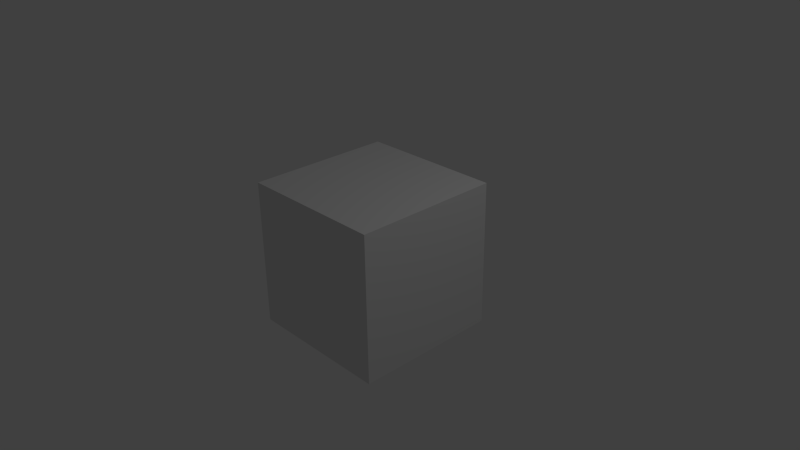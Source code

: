 # Source: 26_magx_sensor1_circle.blend  (saved by Blender 2.70.0; exported with 4.5.12 LTS)
import bpy
from mathutils import Matrix  # noqa: F401  (used for matrix-valued properties, if any)

bpy.ops.wm.read_factory_settings(use_empty=True)
scene = bpy.context.scene
scene.name = 'Scene'

# ---- collections
col_collection_1 = bpy.data.collections.new('Collection 1'); scene.collection.children.link(col_collection_1)

# ---- materials (node trees are filled in below, after node groups)
mat_material = bpy.data.materials.new('Material')
mat_material.alpha_threshold = 0.0
mat_material.use_transparent_shadow = False
mat_material.roughness = 0.5
mat_material.line_color = (0.0, 0.0, 0.0, 1.0)

# ---- material node trees

# ---- world
world_world = bpy.data.worlds.new('World'); scene.world = world_world
world_world.color = (0.05088, 0.05088, 0.05088)
world_world.use_sun_shadow = False
world_world.sun_shadow_jitter_overblur = 0.0
world_world.cycles.sampling_method = 'MANUAL'
world_world.cycles.sample_map_resolution = 256

# ---- cameras
cam_camera = bpy.data.cameras.new('Camera')
cam_camera.clip_end = 100.0
cam_camera.lens = 35.0
cam_camera.sensor_width = 32.0
cam_camera.sensor_height = 18.0
cam_camera.ortho_scale = 7.314
cam_camera.dof.focus_distance = 0.0
cam_camera.dof.aperture_fstop = 128.0

# ---- lights
light_lamp = bpy.data.lights.new('Lamp', 'POINT')
light_lamp.transmission_factor = 0.0
light_lamp.cutoff_distance = 30.0
light_lamp.energy = 100.0
light_lamp.shadow_buffer_clip_start = 1.001
light_lamp.shadow_soft_size = 0.1
light_lamp.shadow_maximum_resolution = 0.006
light_lamp.use_absolute_resolution = True
light_lamp.cycles.use_multiple_importance_sampling = False

# ---- meshes
me_test = bpy.data.meshes.new('test')
me_test.from_pydata([(194.0, 486.0, -52.0), (199.0, 481.0, -26.0), (204.0, 476.0, 25.0), (199.0, 471.0, 53.0), (194.0, 466.0, 27.0), (189.0, 471.0, -23.0), (184.0, 476.0, -69.0), (189.0, 481.0, -73.0), (222.0, 446.0, -63.0), (227.0, 441.0, -46.0), (232.0, 436.0, 25.0), (227.0, 431.0, 50.0), (222.0, 426.0, 31.0), (217.0, 431.0, -18.0), (212.0, 436.0, -65.0), (217.0, 441.0, -68.0), (268.0, 380.0, -76.0), (273.0, 375.0, -32.0), (278.0, 370.0, 24.0), (273.0, 365.0, 57.0), (268.0, 360.0, 47.0), (263.0, 365.0, -4.0), (258.0, 370.0, -46.0), (263.0, 375.0, -71.0), (296.0, 307.0, -136.0), (301.0, 302.0, -91.0), (306.0, 297.0, -14.0), (301.0, 292.0, 59.0), (296.0, 287.0, 88.0), (291.0, 292.0, 82.0), (286.0, 297.0, 18.0), (291.0, 302.0, -79.0), (351.0, 335.0, -47.0), (356.0, 330.0, -48.0), (361.0, 325.0, -26.0), (356.0, 320.0, 9.0), (351.0, 315.0, 26.0), (346.0, 320.0, 24.0), (341.0, 325.0, 8.0), (346.0, 330.0, -25.0), (345.0, 384.0, -52.0), (350.0, 379.0, -29.0), (355.0, 374.0, 17.0), (350.0, 369.0, 37.0), (345.0, 364.0, 32.0), (340.0, 369.0, -8.0), (335.0, 374.0, -37.0), (340.0, 379.0, -47.0), (321.0, 442.0, -48.0), (326.0, 437.0, -16.0), (331.0, 432.0, 30.0), (326.0, 427.0, 45.0), (321.0, 422.0, 29.0), (316.0, 427.0, -18.0), (311.0, 432.0, -53.0), (316.0, 437.0, -67.0), (289.0, 497.0, -48.0), (294.0, 492.0, -1.0), (299.0, 487.0, 44.0), (294.0, 482.0, 48.0), (289.0, 477.0, 27.0), (284.0, 482.0, -24.0), (279.0, 487.0, -68.0), (284.0, 492.0, -78.0), (261.0, 540.0, -42.0), (266.0, 535.0, 15.0), (271.0, 530.0, 64.0), (266.0, 525.0, 62.0), (261.0, 520.0, 24.0), (256.0, 525.0, -35.0), (251.0, 530.0, -85.0), (256.0, 535.0, -90.0), (184.0, 529.0, -56.0), (189.0, 524.0, -9.0), (194.0, 519.0, 44.0), (189.0, 514.0, 58.0), (184.0, 509.0, 24.0), (179.0, 514.0, -22.0), (174.0, 519.0, -67.0), (179.0, 524.0, -68.0), (109.0, 529.0, -17.0), (114.0, 524.0, 30.0), (119.0, 519.0, 58.0), (114.0, 514.0, 44.0), (109.0, 509.0, -3.0), (104.0, 514.0, -55.0), (99.0, 519.0, -88.0), (104.0, 524.0, -48.0), (114.0, 493.0, -3.0), (119.0, 488.0, 45.0), (124.0, 483.0, 51.0), (119.0, 478.0, 23.0), (114.0, 473.0, -20.0), (109.0, 478.0, -55.0), (104.0, 483.0, -72.0), (109.0, 488.0, -56.0), (118.0, 448.0, -28.0), (123.0, 443.0, 32.0), (128.0, 438.0, 58.0), (123.0, 433.0, 49.0), (118.0, 428.0, 10.0), (113.0, 433.0, -50.0), (108.0, 438.0, -80.0), (113.0, 443.0, -77.0), (116.0, 400.0, -46.0), (121.0, 395.0, 2.0), (126.0, 390.0, 56.0), (121.0, 385.0, 61.0), (116.0, 380.0, 29.0), (111.0, 385.0, -34.0), (106.0, 390.0, -76.0), (111.0, 395.0, -84.0), (111.0, 319.0, -43.0), (116.0, 314.0, 17.0), (121.0, 309.0, 54.0), (116.0, 304.0, 61.0), (111.0, 299.0, 31.0), (106.0, 304.0, -14.0), (101.0, 309.0, -72.0), (106.0, 314.0, -83.0), (112.0, 245.0, -48.0), (117.0, 240.0, 11.0), (122.0, 235.0, 49.0), (117.0, 230.0, 54.0), (112.0, 225.0, 24.0), (107.0, 230.0, -25.0), (102.0, 235.0, -70.0), (107.0, 240.0, -82.0), (99.0, 188.0, -48.0), (104.0, 183.0, 9.0), (109.0, 178.0, 44.0), (104.0, 173.0, 51.0), (99.0, 168.0, 27.0), (94.0, 173.0, -20.0), (89.0, 178.0, -68.0), (94.0, 183.0, -84.0), (122.0, 141.0, -39.0), (127.0, 136.0, 12.0), (132.0, 131.0, 48.0), (127.0, 126.0, 53.0), (122.0, 121.0, 19.0), (117.0, 126.0, -40.0), (112.0, 131.0, -73.0), (117.0, 136.0, -81.0), (148.0, 97.0, -40.0), (153.0, 92.0, 10.0), (158.0, 87.0, 40.0), (153.0, 82.0, 39.0), (148.0, 77.0, 16.0), (143.0, 82.0, -25.0), (138.0, 87.0, -60.0), (143.0, 92.0, -70.0), (172.0, 51.0, -37.0), (177.0, 46.0, 18.0), (182.0, 41.0, 49.0), (177.0, 36.0, 46.0), (172.0, 31.0, 11.0), (167.0, 36.0, -38.0), (162.0, 41.0, -68.0), (167.0, 46.0, -75.0), (236.0, 72.0, -41.0), (241.0, 67.0, 15.0), (246.0, 62.0, 56.0), (241.0, 57.0, 52.0), (236.0, 52.0, 16.0), (231.0, 57.0, -42.0), (226.0, 62.0, -74.0), (231.0, 67.0, -79.0), (297.0, 102.0, -39.0), (302.0, 97.0, 24.0), (307.0, 92.0, 74.0), (302.0, 87.0, 67.0), (297.0, 82.0, 13.0), (292.0, 87.0, -54.0), (287.0, 92.0, -95.0), (292.0, 97.0, -89.0), (344.0, 121.0, -36.0), (349.0, 116.0, 27.0), (354.0, 111.0, 67.0), (349.0, 106.0, 65.0), (344.0, 101.0, 21.0), (339.0, 106.0, -40.0), (334.0, 111.0, -89.0), (339.0, 116.0, -87.0), (399.0, 140.0, -26.0), (404.0, 135.0, 10.0), (409.0, 130.0, 47.0), (404.0, 125.0, 44.0), (399.0, 120.0, 4.0), (394.0, 125.0, -52.0), (389.0, 130.0, -67.0), (394.0, 135.0, -55.0), (447.0, 166.0, -45.0), (452.0, 161.0, 9.0), (457.0, 156.0, 62.0), (452.0, 151.0, 62.0), (447.0, 146.0, 21.0), (442.0, 151.0, -34.0), (437.0, 156.0, -82.0), (442.0, 161.0, -69.0), (493.0, 186.0, 0.0), (498.0, 181.0, 28.0), (503.0, 176.0, 43.0), (498.0, 171.0, 26.0), (493.0, 166.0, -14.0), (488.0, 171.0, -56.0), (483.0, 176.0, -61.0), (488.0, 181.0, -33.0), (535.0, 217.0, -24.0), (540.0, 212.0, 10.0), (545.0, 207.0, 40.0), (540.0, 202.0, 36.0), (535.0, 197.0, 4.0), (530.0, 202.0, -40.0), (525.0, 207.0, -66.0), (530.0, 212.0, -55.0), (524.0, 259.0, -6.0), (529.0, 254.0, 28.0), (534.0, 249.0, 47.0), (529.0, 244.0, 27.0), (524.0, 239.0, -14.0), (519.0, 244.0, -52.0), (514.0, 249.0, -64.0), (519.0, 254.0, -38.0), (497.0, 309.0, 47.0), (502.0, 304.0, 97.0), (507.0, 299.0, 83.0), (502.0, 294.0, -7.0), (497.0, 289.0, -87.0), (492.0, 294.0, -108.0), (487.0, 299.0, -85.0), (492.0, 304.0, -18.0), (468.0, 371.0, 81.0), (473.0, 366.0, -30.0), (478.0, 361.0, -102.0), (473.0, 356.0, -103.0), (468.0, 351.0, -78.0), (463.0, 356.0, -20.0), (458.0, 361.0, 45.0), (463.0, 366.0, 120.0), (445.0, 413.0, -33.0), (450.0, 408.0, -12.0), (455.0, 403.0, 26.0), (450.0, 398.0, 37.0), (445.0, 393.0, 10.0), (440.0, 398.0, -30.0), (435.0, 403.0, -50.0), (440.0, 408.0, -45.0), (421.0, 463.0, -48.0), (426.0, 458.0, -21.0), (431.0, 453.0, 28.0), (426.0, 448.0, 50.0), (421.0, 443.0, 25.0), (416.0, 448.0, -24.0), (411.0, 453.0, -60.0), (416.0, 458.0, -61.0), (407.0, 501.0, -26.0), (412.0, 496.0, 24.0), (417.0, 491.0, 68.0), (412.0, 486.0, 51.0), (407.0, 481.0, -1.0), (402.0, 486.0, -63.0), (397.0, 491.0, -91.0), (402.0, 496.0, -71.0), (377.0, 543.0, -50.0), (382.0, 538.0, -11.0), (387.0, 533.0, 50.0), (382.0, 528.0, 56.0), (377.0, 523.0, 24.0), (372.0, 528.0, -32.0), (367.0, 533.0, -69.0), (372.0, 538.0, -74.0), (356.0, 586.0, -42.0), (361.0, 581.0, 2.0), (366.0, 576.0, 58.0), (361.0, 571.0, 55.0), (356.0, 566.0, 15.0), (351.0, 571.0, -34.0), (346.0, 576.0, -74.0), (351.0, 581.0, -73.0), (320.0, 624.0, -39.0), (325.0, 619.0, 17.0), (330.0, 614.0, 63.0), (325.0, 609.0, 53.0), (320.0, 604.0, 18.0), (315.0, 609.0, -39.0), (310.0, 614.0, -79.0), (315.0, 619.0, -81.0), (260.0, 625.0, -20.0), (265.0, 620.0, 34.0), (270.0, 615.0, 63.0), (265.0, 610.0, 43.0), (260.0, 605.0, 0.0), (255.0, 610.0, -54.0), (250.0, 615.0, -85.0), (255.0, 620.0, -63.0), (200.0, 622.0, -33.0), (205.0, 617.0, 20.0), (210.0, 612.0, 64.0), (205.0, 607.0, 50.0), (200.0, 602.0, 8.0), (195.0, 607.0, -50.0), (190.0, 612.0, -83.0), (195.0, 617.0, -72.0), (141.0, 625.0, -41.0), (146.0, 620.0, 8.0), (151.0, 615.0, 50.0), (146.0, 610.0, 61.0), (141.0, 605.0, 26.0), (136.0, 610.0, -39.0), (131.0, 615.0, -80.0), (136.0, 620.0, -84.0)], [], [])
me_test.materials.append(None)
me_test.use_remesh_preserve_volume = False
me_test.use_remesh_preserve_attributes = False
me_test.use_mirror_vertex_groups = False
me_test.update()
me_cube = bpy.data.meshes.new('Cube')
me_cube.from_pydata([(1.0, 1.0, -1.0), (1.0, -1.0, -1.0), (-1.0, -1.0, -1.0), (-1.0, 1.0, -1.0), (1.0, 1.0, 1.0), (1.0, -1.0, 1.0), (-1.0, -1.0, 1.0), (-1.0, 1.0, 1.0)], [], [(0, 1, 2, 3), (4, 7, 6, 5), (0, 4, 5, 1), (1, 5, 6, 2), (2, 6, 7, 3), (4, 0, 3, 7)])
me_cube.materials.append(mat_material)
me_cube.use_remesh_preserve_volume = False
me_cube.use_remesh_preserve_attributes = False
me_cube.use_mirror_vertex_groups = False
me_cube.update()

# ---- objects
ob_test = bpy.data.objects.new('test', me_test)
ob_cube = bpy.data.objects.new('Cube', me_cube)
ob_lamp = bpy.data.objects.new('Lamp', light_lamp)
ob_camera = bpy.data.objects.new('Camera', cam_camera)

# ---- transforms, parenting, visibility, modifiers, constraints
ob_test.location = (0.0, 0.0, 0.0)
ob_test.rotation_euler = (1.571, -0.0, 0.0)
ob_test.lineart.crease_threshold = 0.0
ob_cube.location = (0.0, 0.0, 0.0)
ob_cube.lock_rotations_4d = False
ob_cube.empty_display_type = 'ARROWS'
ob_cube.lineart.crease_threshold = 0.0
ob_lamp.location = (4.076, 1.005, 5.904)
ob_lamp.rotation_euler = (0.6503, 0.05522, 1.866)
ob_lamp.lock_rotations_4d = False
ob_lamp.empty_display_type = 'ARROWS'
ob_lamp.color = (0.0, 0.0, 0.0, 0.0)
ob_lamp.lineart.crease_threshold = 0.0
ob_camera.location = (7.481, -6.508, 5.344)
ob_camera.rotation_euler = (1.109, 0.01082, 0.8149)
ob_camera.lock_rotations_4d = False
ob_camera.empty_display_type = 'ARROWS'
ob_camera.color = (0.0, 0.0, 0.0, 0.0)
ob_camera.display_type = 'WIRE'
ob_camera.lineart.crease_threshold = 0.0

# ---- collection membership
col_collection_1.objects.link(ob_test)
col_collection_1.objects.link(ob_cube)
col_collection_1.objects.link(ob_lamp)
col_collection_1.objects.link(ob_camera)

# ---- scene / render settings (as saved in the file)
scene.camera = ob_camera
scene.frame_start = 1; scene.frame_end = 250; scene.frame_set(1)
scene.render.engine = 'BLENDER_EEVEE_NEXT'
scene.render.resolution_percentage = 50
scene.render.dither_intensity = 0.0
scene.cycles.use_denoising = False
scene.cycles.samples = 10
scene.cycles.sampling_pattern = 'TABULATED_SOBOL'
scene.cycles.light_sampling_threshold = 0.0
scene.cycles.use_adaptive_sampling = False
scene.cycles.use_light_tree = False
scene.cycles.blur_glossy = 0.0
scene.cycles.volume_bounces = 1
scene.cycles.pixel_filter_type = 'GAUSSIAN'
scene.cycles.sample_clamp_indirect = 0.0
scene.view_settings.view_transform = 'Standard'
bpy.context.view_layer.update()
